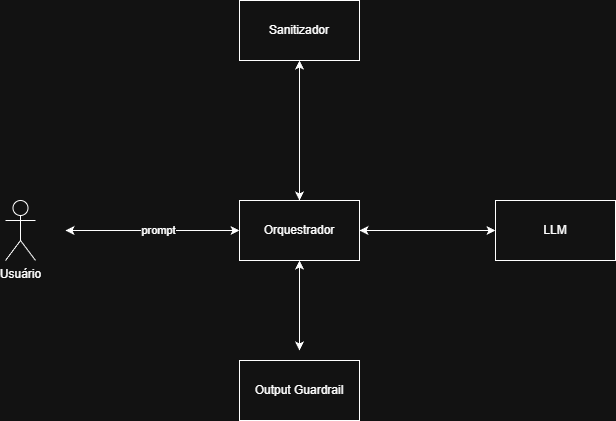

The diagram above was exported from draw.io. Its source (the exported page's mxGraphModel, read from the mxfile embedded in the PNG):
<mxGraphModel dx="1418" dy="756" grid="1" gridSize="10" guides="1" tooltips="1" connect="1" arrows="1" fold="1" page="1" pageScale="1" pageWidth="827" pageHeight="1169" math="0" shadow="0">
  <root>
    <mxCell id="0" />
    <mxCell id="1" parent="0" />
    <mxCell id="zuRngV626Xd1MMondadr-3" style="edgeStyle=orthogonalEdgeStyle;rounded=0;orthogonalLoop=1;jettySize=auto;html=1;startArrow=classic;startFill=1;" parent="1" target="zuRngV626Xd1MMondadr-2" edge="1">
      <mxGeometry relative="1" as="geometry">
        <mxPoint x="180" y="290" as="sourcePoint" />
      </mxGeometry>
    </mxCell>
    <mxCell id="zuRngV626Xd1MMondadr-13" value="prompt" style="edgeLabel;html=1;align=center;verticalAlign=middle;resizable=0;points=[];" parent="zuRngV626Xd1MMondadr-3" vertex="1" connectable="0">
      <mxGeometry x="0.0575" y="1" relative="1" as="geometry">
        <mxPoint as="offset" />
      </mxGeometry>
    </mxCell>
    <mxCell id="zuRngV626Xd1MMondadr-7" style="edgeStyle=orthogonalEdgeStyle;rounded=0;orthogonalLoop=1;jettySize=auto;html=1;startArrow=classic;startFill=1;" parent="1" source="zuRngV626Xd1MMondadr-2" target="zuRngV626Xd1MMondadr-6" edge="1">
      <mxGeometry relative="1" as="geometry" />
    </mxCell>
    <mxCell id="zuRngV626Xd1MMondadr-11" style="edgeStyle=orthogonalEdgeStyle;rounded=0;orthogonalLoop=1;jettySize=auto;html=1;startArrow=classic;startFill=1;" parent="1" source="zuRngV626Xd1MMondadr-2" target="zuRngV626Xd1MMondadr-5" edge="1">
      <mxGeometry relative="1" as="geometry" />
    </mxCell>
    <mxCell id="zuRngV626Xd1MMondadr-2" value="Orquestrador" style="rounded=0;whiteSpace=wrap;html=1;" parent="1" vertex="1">
      <mxGeometry x="354" y="260" width="120" height="60" as="geometry" />
    </mxCell>
    <mxCell id="zuRngV626Xd1MMondadr-5" value="Sanitizador" style="rounded=0;whiteSpace=wrap;html=1;" parent="1" vertex="1">
      <mxGeometry x="354" y="60" width="120" height="60" as="geometry" />
    </mxCell>
    <mxCell id="zuRngV626Xd1MMondadr-6" value="LLM" style="rounded=0;whiteSpace=wrap;html=1;" parent="1" vertex="1">
      <mxGeometry x="610" y="260" width="120" height="60" as="geometry" />
    </mxCell>
    <mxCell id="zuRngV626Xd1MMondadr-8" value="Output Guardrail" style="rounded=0;whiteSpace=wrap;html=1;" parent="1" vertex="1">
      <mxGeometry x="354" y="420" width="120" height="60" as="geometry" />
    </mxCell>
    <mxCell id="zuRngV626Xd1MMondadr-9" style="edgeStyle=orthogonalEdgeStyle;rounded=0;orthogonalLoop=1;jettySize=auto;html=1;entryX=0.5;entryY=-0.167;entryDx=0;entryDy=0;entryPerimeter=0;startArrow=classic;startFill=1;" parent="1" source="zuRngV626Xd1MMondadr-2" target="zuRngV626Xd1MMondadr-8" edge="1">
      <mxGeometry relative="1" as="geometry" />
    </mxCell>
    <mxCell id="zuRngV626Xd1MMondadr-12" value="Usuário" style="shape=umlActor;verticalLabelPosition=bottom;verticalAlign=top;html=1;outlineConnect=0;" parent="1" vertex="1">
      <mxGeometry x="120" y="260" width="30" height="60" as="geometry" />
    </mxCell>
  </root>
</mxGraphModel>